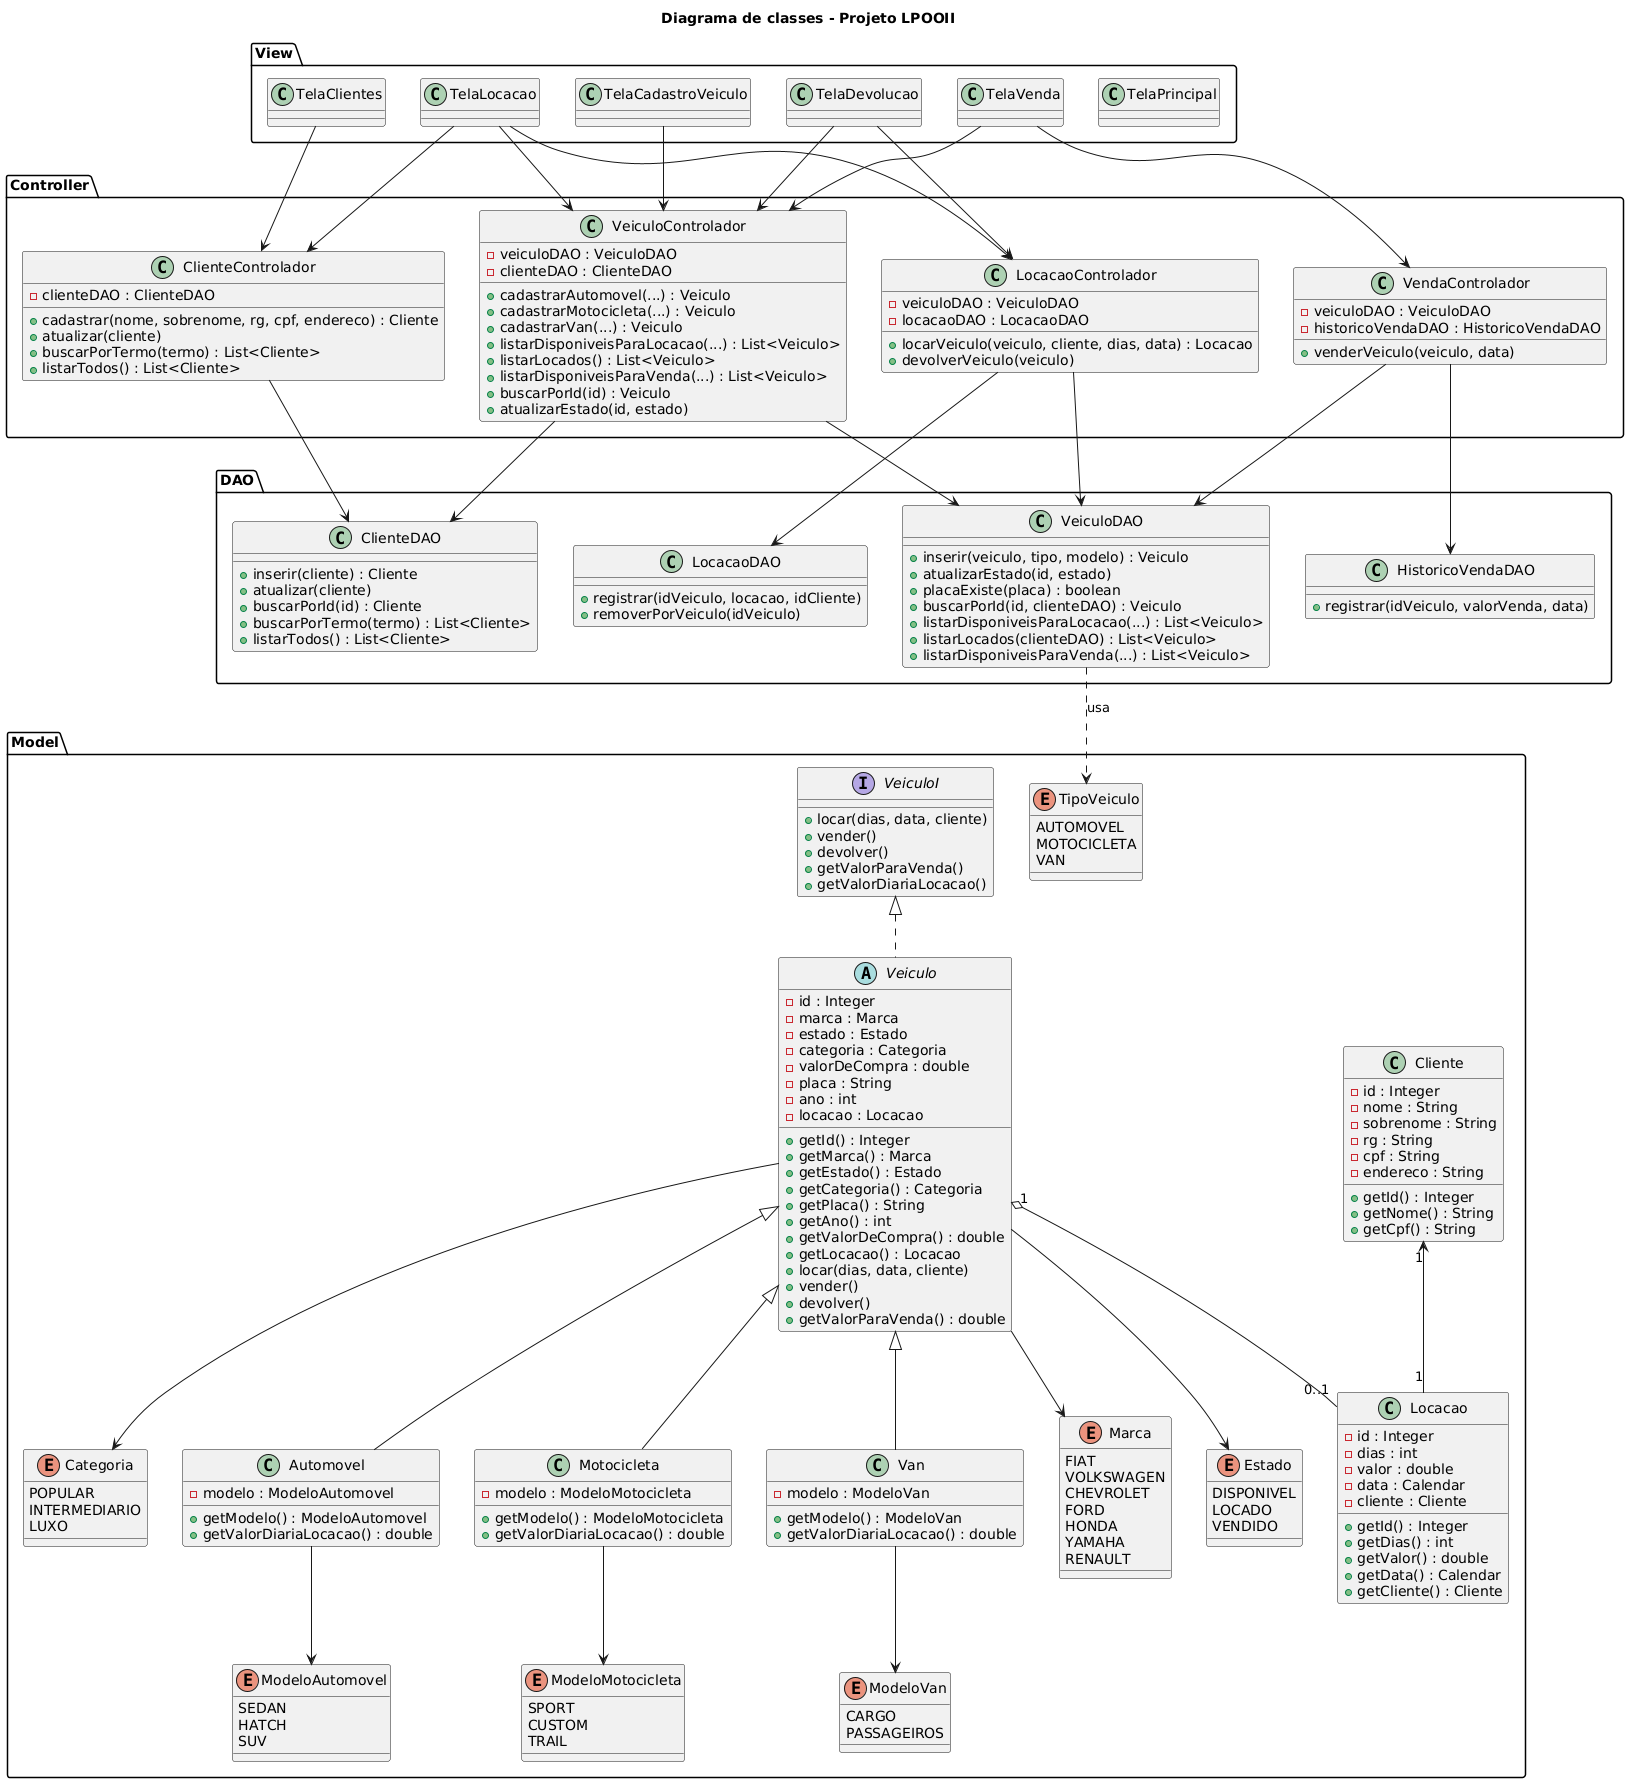

The diagram above was rendered by PlantUML. Its source (embedded in the PNG):
@startuml
title Diagrama de classes - Projeto LPOOII

package "Model" {
    class Cliente {
        -id : Integer
        -nome : String
        -sobrenome : String
        -rg : String
        -cpf : String
        -endereco : String
        +getId() : Integer
        +getNome() : String
        +getCpf() : String
    }

    class Locacao {
        -id : Integer
        -dias : int
        -valor : double
        -data : Calendar
        -cliente : Cliente
        +getId() : Integer
        +getDias() : int
        +getValor() : double
        +getData() : Calendar
        +getCliente() : Cliente
    }

    enum Marca {
        FIAT
        VOLKSWAGEN
        CHEVROLET
        FORD
        HONDA
        YAMAHA
        RENAULT
    }

    enum Estado {
        DISPONIVEL
        LOCADO
        VENDIDO
    }

    enum Categoria {
        POPULAR
        INTERMEDIARIO
        LUXO
    }

    enum TipoVeiculo {
        AUTOMOVEL
        MOTOCICLETA
        VAN
    }

    enum ModeloAutomovel {
        SEDAN
        HATCH
        SUV
    }

    enum ModeloMotocicleta {
        SPORT
        CUSTOM
        TRAIL
    }

    enum ModeloVan {
        CARGO
        PASSAGEIROS
    }

    interface VeiculoI {
        +locar(dias, data, cliente)
        +vender()
        +devolver()
        +getValorParaVenda()
        +getValorDiariaLocacao()
    }

    abstract class Veiculo implements VeiculoI {
        -id : Integer
        -marca : Marca
        -estado : Estado
        -categoria : Categoria
        -valorDeCompra : double
        -placa : String
        -ano : int
        -locacao : Locacao
        +getId() : Integer
        +getMarca() : Marca
        +getEstado() : Estado
        +getCategoria() : Categoria
        +getPlaca() : String
        +getAno() : int
        +getValorDeCompra() : double
        +getLocacao() : Locacao
        +locar(dias, data, cliente)
        +vender()
        +devolver()
        +getValorParaVenda() : double
    }

    class Automovel extends Veiculo {
        -modelo : ModeloAutomovel
        +getModelo() : ModeloAutomovel
        +getValorDiariaLocacao() : double
    }

    class Motocicleta extends Veiculo {
        -modelo : ModeloMotocicleta
        +getModelo() : ModeloMotocicleta
        +getValorDiariaLocacao() : double
    }

    class Van extends Veiculo {
        -modelo : ModeloVan
        +getModelo() : ModeloVan
        +getValorDiariaLocacao() : double
    }

    Cliente "1" <-- "1" Locacao
    Veiculo "1" o-- "0..1" Locacao
    Veiculo --> Marca
    Veiculo --> Estado
    Veiculo --> Categoria
    Automovel --> ModeloAutomovel
    Motocicleta --> ModeloMotocicleta
    Van --> ModeloVan
}

package "DAO" {
    class ClienteDAO {
        +inserir(cliente) : Cliente
        +atualizar(cliente)
        +buscarPorId(id) : Cliente
        +buscarPorTermo(termo) : List<Cliente>
        +listarTodos() : List<Cliente>
    }

    class VeiculoDAO {
        +inserir(veiculo, tipo, modelo) : Veiculo
        +atualizarEstado(id, estado)
        +placaExiste(placa) : boolean
        +buscarPorId(id, clienteDAO) : Veiculo
        +listarDisponiveisParaLocacao(...) : List<Veiculo>
        +listarLocados(clienteDAO) : List<Veiculo>
        +listarDisponiveisParaVenda(...) : List<Veiculo>
    }

    VeiculoDAO ..> TipoVeiculo : usa

    class LocacaoDAO {
        +registrar(idVeiculo, locacao, idCliente)
        +removerPorVeiculo(idVeiculo)
    }

    class HistoricoVendaDAO {
        +registrar(idVeiculo, valorVenda, data)
    }
}

package "Controller" {
    class ClienteControlador {
        -clienteDAO : ClienteDAO
        +cadastrar(nome, sobrenome, rg, cpf, endereco) : Cliente
        +atualizar(cliente)
        +buscarPorTermo(termo) : List<Cliente>
        +listarTodos() : List<Cliente>
    }

    class VeiculoControlador {
        -veiculoDAO : VeiculoDAO
        -clienteDAO : ClienteDAO
        +cadastrarAutomovel(...) : Veiculo
        +cadastrarMotocicleta(...) : Veiculo
        +cadastrarVan(...) : Veiculo
        +listarDisponiveisParaLocacao(...) : List<Veiculo>
        +listarLocados() : List<Veiculo>
        +listarDisponiveisParaVenda(...) : List<Veiculo>
        +buscarPorId(id) : Veiculo
        +atualizarEstado(id, estado)
    }

    class LocacaoControlador {
        -veiculoDAO : VeiculoDAO
        -locacaoDAO : LocacaoDAO
        +locarVeiculo(veiculo, cliente, dias, data) : Locacao
        +devolverVeiculo(veiculo)
    }

    class VendaControlador {
        -veiculoDAO : VeiculoDAO
        -historicoVendaDAO : HistoricoVendaDAO
        +venderVeiculo(veiculo, data)
    }
}

package "View" {
    class TelaPrincipal
    class TelaClientes
    class TelaCadastroVeiculo
    class TelaLocacao
    class TelaDevolucao
    class TelaVenda
}

ClienteControlador --> ClienteDAO
VeiculoControlador --> VeiculoDAO
VeiculoControlador --> ClienteDAO
LocacaoControlador --> VeiculoDAO
LocacaoControlador --> LocacaoDAO
VendaControlador --> VeiculoDAO
VendaControlador --> HistoricoVendaDAO

TelaClientes --> ClienteControlador
TelaCadastroVeiculo --> VeiculoControlador
TelaLocacao --> ClienteControlador
TelaLocacao --> VeiculoControlador
TelaLocacao --> LocacaoControlador
TelaDevolucao --> VeiculoControlador
TelaDevolucao --> LocacaoControlador
TelaVenda --> VeiculoControlador
TelaVenda --> VendaControlador
@enduml